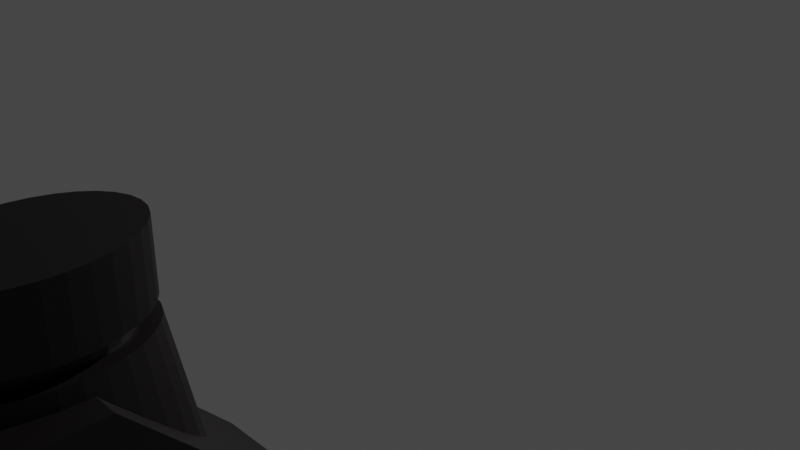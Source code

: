 # Source: oli_motor.blend  (saved by Blender 2.83.18; exported with 4.5.12 LTS)
import bpy
from mathutils import Matrix  # noqa: F401  (used for matrix-valued properties, if any)

bpy.ops.wm.read_factory_settings(use_empty=True)
scene = bpy.context.scene
scene.name = 'Scene'

# ---- collections
col_collection = bpy.data.collections.new('Collection'); scene.collection.children.link(col_collection)

# ---- materials (node trees are filled in below, after node groups)
mat_material_003 = bpy.data.materials.new('Material.003')
mat_material_003.use_transparent_shadow = False
mat_tutup = bpy.data.materials.new('tutup ')
mat_tutup.use_transparent_shadow = False

# ---- material node trees
mat_material_003.use_nodes = True; mat_material_003.node_tree.nodes.clear()
_N = mat_material_003.node_tree.nodes; _L = mat_material_003.node_tree.links
n0 = _N.new('ShaderNodeBsdfPrincipled'); n0.name = 'Principled BSDF'; n0.location = (10, 300)
n0.distribution = 'GGX'
n0.subsurface_method = 'BURLEY'
n0.inputs[0].default_value = (0.003095, 0.0009824, 0.001419, 1.0)
n0.inputs[3].default_value = 1.45
n0.inputs[27].default_value = (0.0, 0.0, 0.0, 1.0)
n0.inputs[28].default_value = 1.0
n1 = _N.new('ShaderNodeOutputMaterial'); n1.name = 'Material Output'; n1.location = (300, 300)
_L.new(n0.outputs[0], n1.inputs[0])
n1.is_active_output = True
mat_tutup.use_nodes = True; mat_tutup.node_tree.nodes.clear()
_N = mat_tutup.node_tree.nodes; _L = mat_tutup.node_tree.links
n0 = _N.new('ShaderNodeBsdfPrincipled'); n0.name = 'Principled BSDF'; n0.location = (10, 300)
n0.distribution = 'GGX'
n0.subsurface_method = 'BURLEY'
n0.inputs[0].default_value = (0.402, 0.008147, 0.01526, 1.0)
n0.inputs[3].default_value = 1.45
n0.inputs[27].default_value = (0.0, 0.0, 0.0, 1.0)
n0.inputs[28].default_value = 1.0
n1 = _N.new('ShaderNodeOutputMaterial'); n1.name = 'Material Output'; n1.location = (300, 300)
_L.new(n0.outputs[0], n1.inputs[0])
n1.is_active_output = True

# ---- world
world_world = bpy.data.worlds.new('World'); scene.world = world_world
world_world.use_nodes = True; world_world.node_tree.nodes.clear()
_N = world_world.node_tree.nodes; _L = world_world.node_tree.links
n0 = _N.new('ShaderNodeOutputWorld'); n0.name = 'World Output'; n0.location = (300, 300)
n1 = _N.new('ShaderNodeBackground'); n1.name = 'Background'; n1.location = (10, 300)
n1.inputs[0].default_value = (0.05088, 0.05088, 0.05088, 1.0)
_L.new(n1.outputs[0], n0.inputs[0])
n0.is_active_output = True
world_world.color = (0.05088, 0.05088, 0.05088)
world_world.use_sun_shadow = False
world_world.sun_shadow_jitter_overblur = 0.0

# ---- cameras
cam_camera = bpy.data.cameras.new('Camera')
cam_camera.clip_end = 100.0
cam_camera.ortho_scale = 7.314

# ---- lights
light_light = bpy.data.lights.new('Light', 'POINT')
light_light.transmission_factor = 0.0
light_light.energy = 1000.0
light_light.shadow_soft_size = 0.1
light_light.shadow_maximum_resolution = 0.006
light_light.use_absolute_resolution = True

# ---- meshes
me_cube = bpy.data.meshes.new('Cube')
me_cube.from_pydata([(-1.0, -0.7855, -0.9493), (-1.0, 0.7331, -0.9172), (-1.0, -0.01345, 0.9578), (1.0, -0.7855, -0.9493), (1.0, 0.7331, -0.9172), (1.0, -0.01345, 0.9578), (-1.0, -0.7973, 0.1359), (-1.0, 0.7551, 0.1697), (1.0, 0.7551, 0.1697), (1.0, -0.7973, 0.1359), (-1.0, -0.7829, -1.071), (-1.0, 0.7357, -1.039), (1.0, -0.7829, -1.071), (1.0, 0.7357, -1.039), (-1.0, -0.7806, -1.178), (-1.0, 0.738, -1.146), (1.0, -0.7806, -1.178), (1.0, 0.738, -1.146), (-1.0, -0.7787, -1.269), (-1.0, 0.7399, -1.237), (1.0, -0.7787, -1.269), (1.0, 0.7399, -1.237), (-1.0, -0.6835, -1.461), (-1.0, 0.6933, -1.429), (1.0, -0.6835, -1.461), (1.0, 0.6933, -1.429), (0.001636, 0.2448, 1.074), (0.001636, 0.3098, 1.315), (0.1095, 0.2394, 1.074), (0.1345, 0.3032, 1.315), (0.2132, 0.2235, 1.074), (0.2623, 0.2835, 1.315), (0.3088, 0.1976, 1.074), (0.3801, 0.2516, 1.315), (0.3926, 0.1627, 1.074), (0.4833, 0.2087, 1.315), (0.4613, 0.1202, 1.074), (0.568, 0.1564, 1.315), (0.5124, 0.07179, 1.074), (0.6309, 0.09668, 1.315), (0.5439, 0.01922, 1.074), (0.6697, 0.0319, 1.315), (0.5545, -0.03546, 1.074), (0.6828, -0.03546, 1.315), (0.5439, -0.09014, 1.074), (0.6697, -0.1028, 1.315), (0.5124, -0.1427, 1.074), (0.6309, -0.1676, 1.315), (0.4613, -0.1912, 1.074), (0.568, -0.2273, 1.315), (0.3926, -0.2336, 1.074), (0.4833, -0.2796, 1.315), (0.3088, -0.2685, 1.074), (0.3801, -0.3226, 1.315), (0.2132, -0.2944, 1.074), (0.2623, -0.3545, 1.315), (0.1095, -0.3103, 1.074), (0.1345, -0.3741, 1.315), (0.001636, -0.3157, 1.074), (0.001636, -0.3807, 1.315), (-0.1062, -0.3103, 1.074), (-0.1312, -0.3741, 1.315), (-0.2099, -0.2944, 1.074), (-0.259, -0.3545, 1.315), (-0.3055, -0.2685, 1.074), (-0.3768, -0.3226, 1.315), (-0.3893, -0.2336, 1.074), (-0.48, -0.2796, 1.315), (-0.4581, -0.1912, 1.074), (-0.5647, -0.2273, 1.315), (-0.5091, -0.1427, 1.074), (-0.6277, -0.1676, 1.315), (-0.5406, -0.09014, 1.074), (-0.6664, -0.1028, 1.315), (-0.5512, -0.03546, 1.074), (-0.6795, -0.03546, 1.315), (-0.5406, 0.01922, 1.074), (-0.6664, 0.0319, 1.315), (-0.5091, 0.07179, 1.074), (-0.6277, 0.09668, 1.315), (-0.4581, 0.1202, 1.074), (-0.5647, 0.1564, 1.315), (-0.3893, 0.1627, 1.074), (-0.48, 0.2087, 1.315), (-0.3055, 0.1976, 1.074), (-0.3768, 0.2516, 1.315), (-0.2099, 0.2235, 1.074), (-0.259, 0.2835, 1.315), (-0.1062, 0.2394, 1.074), (-0.1312, 0.3032, 1.315), (0.001636, 0.3098, 1.074), (0.1345, 0.3032, 1.074), (0.2623, 0.2835, 1.074), (0.3801, 0.2516, 1.074), (0.4833, 0.2087, 1.074), (0.568, 0.1564, 1.074), (0.6309, 0.09668, 1.074), (0.6697, 0.0319, 1.074), (0.6828, -0.03546, 1.074), (0.6697, -0.1028, 1.074), (0.6309, -0.1676, 1.074), (0.568, -0.2273, 1.074), (0.4833, -0.2796, 1.074), (0.3801, -0.3226, 1.074), (0.2623, -0.3545, 1.074), (0.1345, -0.3741, 1.074), (0.001636, -0.3807, 1.074), (-0.1312, -0.3741, 1.074), (-0.259, -0.3545, 1.074), (-0.3768, -0.3226, 1.074), (-0.48, -0.2796, 1.074), (-0.5647, -0.2273, 1.074), (-0.6277, -0.1676, 1.074), (-0.6664, -0.1028, 1.074), (-0.6795, -0.03546, 1.074), (-0.6664, 0.0319, 1.074), (-0.6277, 0.09668, 1.074), (-0.5647, 0.1564, 1.074), (-0.48, 0.2087, 1.074), (-0.3768, 0.2516, 1.074), (-0.259, 0.2835, 1.074), (-0.1312, 0.3032, 1.074), (0.001636, 0.2448, 1.015), (0.1095, 0.2394, 1.015), (0.2132, 0.2235, 1.015), (0.3088, 0.1976, 1.015), (0.3926, 0.1627, 1.015), (0.4613, 0.1202, 1.015), (0.5124, 0.07179, 1.015), (0.5439, 0.01922, 1.015), (0.5545, -0.03546, 1.015), (0.5439, -0.09014, 1.015), (0.5124, -0.1427, 1.015), (0.4613, -0.1912, 1.015), (0.3926, -0.2336, 1.015), (0.3088, -0.2685, 1.015), (0.2132, -0.2944, 1.015), (0.1095, -0.3103, 1.015), (0.001636, -0.3157, 1.015), (-0.1062, -0.3103, 1.015), (-0.2099, -0.2944, 1.015), (-0.3055, -0.2685, 1.015), (-0.3893, -0.2336, 1.015), (-0.4581, -0.1912, 1.015), (-0.5091, -0.1427, 1.015), (-0.5406, -0.09014, 1.015), (-0.5512, -0.03546, 1.015), (-0.5406, 0.01922, 1.015), (-0.5091, 0.07179, 1.015), (-0.4581, 0.1202, 1.015), (-0.3893, 0.1627, 1.015), (-0.3055, 0.1976, 1.015), (-0.2099, 0.2235, 1.015), (-0.1062, 0.2394, 1.015), (0.001636, 0.3159, 1.015), (0.1368, 0.3091, 1.015), (0.2669, 0.2891, 1.015), (0.3867, 0.2567, 1.015), (0.4917, 0.213, 1.015), (0.5779, 0.1597, 1.015), (0.642, 0.09899, 1.015), (0.6814, 0.03308, 1.015), (0.6947, -0.03546, 1.015), (0.6814, -0.104, 1.015), (0.642, -0.1699, 1.015), (0.5779, -0.2307, 1.015), (0.4917, -0.2839, 1.015), (0.3867, -0.3276, 1.015), (0.2669, -0.3601, 1.015), (0.1368, -0.38, 1.015), (0.001636, -0.3868, 1.015), (-0.1336, -0.38, 1.015), (-0.2636, -0.3601, 1.015), (-0.3834, -0.3276, 1.015), (-0.4884, -0.2839, 1.015), (-0.5746, -0.2307, 1.015), (-0.6387, -0.1699, 1.015), (-0.6781, -0.104, 1.015), (-0.6914, -0.03546, 1.015), (-0.6781, 0.03308, 1.015), (-0.6387, 0.09899, 1.015), (-0.5746, 0.1597, 1.015), (-0.4884, 0.213, 1.015), (-0.3834, 0.2567, 1.015), (-0.2636, 0.2891, 1.015), (-0.1336, 0.3091, 1.015), (0.001636, 0.4311, 0.4401), (0.1812, 0.4222, 0.4401), (0.3539, 0.3956, 0.4401), (0.513, 0.3525, 0.4401), (0.6525, 0.2945, 0.4401), (0.767, 0.2238, 0.4401), (0.852, 0.1431, 0.4401), (0.9044, 0.05557, 0.4401), (0.9221, -0.03546, 0.4401), (0.9044, -0.1265, 0.4401), (0.852, -0.214, 0.4401), (0.767, -0.2947, 0.4401), (0.6525, -0.3654, 0.4401), (0.513, -0.4234, 0.4401), (0.3539, -0.4665, 0.4401), (0.1812, -0.4931, 0.4401), (0.001635, -0.5021, 0.4401), (-0.1779, -0.4931, 0.4401), (-0.3506, -0.4665, 0.4401), (-0.5097, -0.4234, 0.4401), (-0.6492, -0.3654, 0.4401), (-0.7637, -0.2947, 0.4401), (-0.8488, -0.214, 0.4401), (-0.9011, -0.1265, 0.4401), (-0.9188, -0.03546, 0.4401), (-0.9011, 0.05557, 0.4401), (-0.8488, 0.1431, 0.4401), (-0.7637, 0.2238, 0.4401), (-0.6492, 0.2945, 0.4401), (-0.5097, 0.3525, 0.4401), (-0.3506, 0.3956, 0.4401), (-0.1779, 0.4222, 0.4401), (-1.0, -0.618, 0.7756), (-1.0, -0.3889, 0.9521), (-1.0, -0.5764, 0.7718), (-1.0, -0.5394, 0.7644), (-1.0, -0.5032, 0.7638), (-1.0, -0.4642, 0.7806), (-1.0, -0.4222, 0.8303), (-1.0, -0.407, 0.8879), (1.0, -0.3889, 0.9521), (1.0, -0.618, 0.7756), (1.0, -0.407, 0.8879), (1.0, -0.4222, 0.8303), (1.0, -0.4642, 0.7806), (1.0, -0.5032, 0.7638), (1.0, -0.5394, 0.7644), (1.0, -0.5764, 0.7718)], [], [(5, 2, 219, 226), (7, 2, 5, 8), (6, 218, 220, 221, 222, 223, 224, 225, 219, 2, 7), (0, 1, 11, 10), (8, 5, 226, 228, 229, 230, 231, 232, 233, 227, 9), (3, 9, 6, 0), (4, 8, 9, 3), (1, 7, 8, 4), (0, 6, 7, 1), (13, 12, 16, 17), (4, 3, 12, 13), (3, 0, 10, 12), (1, 4, 13, 11), (16, 14, 18, 20), (10, 11, 15, 14), (12, 10, 14, 16), (11, 13, 17, 15), (21, 20, 24, 25), (15, 17, 21, 19), (17, 16, 20, 21), (14, 15, 19, 18), (23, 25, 24, 22), (18, 19, 23, 22), (20, 18, 22, 24), (19, 21, 25, 23), (90, 27, 29, 91), (91, 29, 31, 92), (92, 31, 33, 93), (93, 33, 35, 94), (94, 35, 37, 95), (95, 37, 39, 96), (96, 39, 41, 97), (97, 41, 43, 98), (98, 43, 45, 99), (99, 45, 47, 100), (100, 47, 49, 101), (101, 49, 51, 102), (102, 51, 53, 103), (103, 53, 55, 104), (104, 55, 57, 105), (105, 57, 59, 106), (106, 59, 61, 107), (107, 61, 63, 108), (108, 63, 65, 109), (109, 65, 67, 110), (110, 67, 69, 111), (111, 69, 71, 112), (112, 71, 73, 113), (113, 73, 75, 114), (114, 75, 77, 115), (115, 77, 79, 116), (116, 79, 81, 117), (117, 81, 83, 118), (118, 83, 85, 119), (119, 85, 87, 120), (29, 27, 89, 87, 85, 83, 81, 79, 77, 75, 73, 71, 69, 67, 65, 63, 61, 59, 57, 55, 53, 51, 49, 47, 45, 43, 41, 39, 37, 35, 33, 31), (120, 87, 89, 121), (121, 89, 27, 90), (54, 56, 137, 136), (28, 26, 90, 91), (30, 28, 91, 92), (32, 30, 92, 93), (34, 32, 93, 94), (36, 34, 94, 95), (38, 36, 95, 96), (40, 38, 96, 97), (42, 40, 97, 98), (44, 42, 98, 99), (46, 44, 99, 100), (48, 46, 100, 101), (50, 48, 101, 102), (52, 50, 102, 103), (54, 52, 103, 104), (56, 54, 104, 105), (58, 56, 105, 106), (60, 58, 106, 107), (62, 60, 107, 108), (64, 62, 108, 109), (66, 64, 109, 110), (68, 66, 110, 111), (70, 68, 111, 112), (72, 70, 112, 113), (74, 72, 113, 114), (76, 74, 114, 115), (78, 76, 115, 116), (80, 78, 116, 117), (82, 80, 117, 118), (84, 82, 118, 119), (86, 84, 119, 120), (88, 86, 120, 121), (26, 88, 121, 90), (139, 140, 172, 171), (28, 30, 124, 123), (82, 84, 151, 150), (56, 58, 138, 137), (30, 32, 125, 124), (84, 86, 152, 151), (58, 60, 139, 138), (32, 34, 126, 125), (86, 88, 153, 152), (60, 62, 140, 139), (34, 36, 127, 126), (88, 26, 122, 153), (62, 64, 141, 140), (36, 38, 128, 127), (64, 66, 142, 141), (38, 40, 129, 128), (66, 68, 143, 142), (40, 42, 130, 129), (68, 70, 144, 143), (42, 44, 131, 130), (70, 72, 145, 144), (44, 46, 132, 131), (72, 74, 146, 145), (46, 48, 133, 132), (74, 76, 147, 146), (48, 50, 134, 133), (76, 78, 148, 147), (50, 52, 135, 134), (78, 80, 149, 148), (52, 54, 136, 135), (26, 28, 123, 122), (80, 82, 150, 149), (174, 175, 207, 206), (126, 127, 159, 158), (153, 122, 154, 185), (140, 141, 173, 172), (127, 128, 160, 159), (141, 142, 174, 173), (128, 129, 161, 160), (142, 143, 175, 174), (129, 130, 162, 161), (143, 144, 176, 175), (130, 131, 163, 162), (144, 145, 177, 176), (131, 132, 164, 163), (145, 146, 178, 177), (132, 133, 165, 164), (146, 147, 179, 178), (133, 134, 166, 165), (147, 148, 180, 179), (134, 135, 167, 166), (148, 149, 181, 180), (135, 136, 168, 167), (122, 123, 155, 154), (149, 150, 182, 181), (136, 137, 169, 168), (123, 124, 156, 155), (150, 151, 183, 182), (137, 138, 170, 169), (124, 125, 157, 156), (151, 152, 184, 183), (138, 139, 171, 170), (125, 126, 158, 157), (152, 153, 185, 184), (186, 187, 188, 189, 190, 191, 192, 193, 194, 195, 196, 197, 198, 199, 200, 201, 202, 203, 204, 205, 206, 207, 208, 209, 210, 211, 212, 213, 214, 215, 216, 217), (161, 162, 194, 193), (175, 176, 208, 207), (162, 163, 195, 194), (176, 177, 209, 208), (163, 164, 196, 195), (177, 178, 210, 209), (164, 165, 197, 196), (178, 179, 211, 210), (165, 166, 198, 197), (179, 180, 212, 211), (166, 167, 199, 198), (180, 181, 213, 212), (167, 168, 200, 199), (154, 155, 187, 186), (181, 182, 214, 213), (168, 169, 201, 200), (155, 156, 188, 187), (182, 183, 215, 214), (169, 170, 202, 201), (156, 157, 189, 188), (183, 184, 216, 215), (170, 171, 203, 202), (157, 158, 190, 189), (184, 185, 217, 216), (171, 172, 204, 203), (158, 159, 191, 190), (185, 154, 186, 217), (172, 173, 205, 204), (159, 160, 192, 191), (173, 174, 206, 205), (160, 161, 193, 192), (226, 219, 225, 228), (228, 225, 224, 229), (229, 224, 223, 230), (230, 223, 222, 231), (231, 222, 221, 232), (232, 221, 220, 233), (233, 220, 218, 227), (9, 227, 218, 6)])
_uv = me_cube.uv_layers.new(name='UVMap')
_uv.uv.foreach_set('vector', [0.625, 0.5, 0.875, 0.5, 0.875, 0.6689, 0.625, 0.6689, 0.5275, 0.25, 0.625, 0.25, 0.625, 0.5, 0.5275, 0.5, 0.5275, 0.0, 0.6042, 0.0, 0.6036, 0.01213, 0.6027, 0.02392, 0.6025, 0.03558, 0.6044, 0.04822, 0.6104, 0.06311, 0.6173, 0.07017, 0.625, 0.08114, 0.625, 0.25, 0.5275, 0.25, 0.375, 0.0, 0.375, 0.25, 0.375, 0.25, 0.375, 0.0, 0.5275, 0.5, 0.625, 0.5, 0.625, 0.6689, 0.6173, 0.6798, 0.6104, 0.6869, 0.6044, 0.7018, 0.6025, 0.7144, 0.6027, 0.7261, 0.6036, 0.7379, 0.6042, 0.75, 0.5275, 0.75, 0.375, 0.75, 0.5275, 0.75, 0.5275, 1.0, 0.375, 1.0, 0.375, 0.5, 0.5275, 0.5, 0.5275, 0.75, 0.375, 0.75, 0.375, 0.25, 0.5275, 0.25, 0.5275, 0.5, 0.375, 0.5, 0.375, 0.0, 0.5275, 0.0, 0.5275, 0.25, 0.375, 0.25, 0.375, 0.5, 0.375, 0.75, 0.375, 0.75, 0.375, 0.5, 0.375, 0.5, 0.375, 0.75, 0.375, 0.75, 0.375, 0.5, 0.375, 0.75, 0.375, 1.0, 0.375, 1.0, 0.375, 0.75, 0.375, 0.25, 0.375, 0.5, 0.375, 0.5, 0.375, 0.25, 0.375, 0.75, 0.375, 1.0, 0.375, 1.0, 0.375, 0.75, 0.375, 0.0, 0.375, 0.25, 0.375, 0.25, 0.375, 0.0, 0.375, 0.75, 0.375, 1.0, 0.375, 1.0, 0.375, 0.75, 0.375, 0.25, 0.375, 0.5, 0.375, 0.5, 0.375, 0.25, 0.375, 0.5, 0.375, 0.75, 0.375, 0.75, 0.375, 0.5, 0.375, 0.25, 0.375, 0.5, 0.375, 0.5, 0.375, 0.25, 0.375, 0.5, 0.375, 0.75, 0.375, 0.75, 0.375, 0.5, 0.375, 0.0, 0.375, 0.25, 0.375, 0.25, 0.375, 0.0, 0.125, 0.5, 0.375, 0.5, 0.375, 0.75, 0.125, 0.75, 0.375, 0.0, 0.375, 0.25, 0.375, 0.25, 0.375, 0.0, 0.375, 0.75, 0.375, 1.0, 0.375, 1.0, 0.375, 0.75, 0.375, 0.25, 0.375, 0.5, 0.375, 0.5, 0.375, 0.25, 1.0, 0.5, 1.0, 1.0, 0.9688, 1.0, 0.9688, 0.5, 0.9688, 0.5, 0.9688, 1.0, 0.9375, 1.0, 0.9375, 0.5, 0.9375, 0.5, 0.9375, 1.0, 0.9062, 1.0, 0.9062, 0.5, 0.9062, 0.5, 0.9062, 1.0, 0.875, 1.0, 0.875, 0.5, 0.875, 0.5, 0.875, 1.0, 0.8438, 1.0, 0.8438, 0.5, 0.8438, 0.5, 0.8438, 1.0, 0.8125, 1.0, 0.8125, 0.5, 0.8125, 0.5, 0.8125, 1.0, 0.7812, 1.0, 0.7812, 0.5, 0.7812, 0.5, 0.7812, 1.0, 0.75, 1.0, 0.75, 0.5, 0.75, 0.5, 0.75, 1.0, 0.7188, 1.0, 0.7188, 0.5, 0.7188, 0.5, 0.7188, 1.0, 0.6875, 1.0, 0.6875, 0.5, 0.6875, 0.5, 0.6875, 1.0, 0.6562, 1.0, 0.6562, 0.5, 0.6562, 0.5, 0.6562, 1.0, 0.625, 1.0, 0.625, 0.5, 0.625, 0.5, 0.625, 1.0, 0.5938, 1.0, 0.5938, 0.5, 0.5938, 0.5, 0.5938, 1.0, 0.5625, 1.0, 0.5625, 0.5, 0.5625, 0.5, 0.5625, 1.0, 0.5312, 1.0, 0.5312, 0.5, 0.5312, 0.5, 0.5312, 1.0, 0.5, 1.0, 0.5, 0.5, 0.5, 0.5, 0.5, 1.0, 0.4688, 1.0, 0.4688, 0.5, 0.4688, 0.5, 0.4688, 1.0, 0.4375, 1.0, 0.4375, 0.5, 0.4375, 0.5, 0.4375, 1.0, 0.4062, 1.0, 0.4062, 0.5, 0.4062, 0.5, 0.4062, 1.0, 0.375, 1.0, 0.375, 0.5, 0.375, 0.5, 0.375, 1.0, 0.3438, 1.0, 0.3438, 0.5, 0.3438, 0.5, 0.3438, 1.0, 0.3125, 1.0, 0.3125, 0.5, 0.3125, 0.5, 0.3125, 1.0, 0.2812, 1.0, 0.2812, 0.5, 0.2812, 0.5, 0.2812, 1.0, 0.25, 1.0, 0.25, 0.5, 0.25, 0.5, 0.25, 1.0, 0.2188, 1.0, 0.2188, 0.5, 0.2188, 0.5, 0.2188, 1.0, 0.1875, 1.0, 0.1875, 0.5, 0.1875, 0.5, 0.1875, 1.0, 0.1562, 1.0, 0.1562, 0.5, 0.1562, 0.5, 0.1562, 1.0, 0.125, 1.0, 0.125, 0.5, 0.125, 0.5, 0.125, 1.0, 0.09375, 1.0, 0.09375, 0.5, 0.09375, 0.5, 0.09375, 1.0, 0.0625, 1.0, 0.0625, 0.5, 0.2968, 0.4854, 0.25, 0.49, 0.2032, 0.4854, 0.1582, 0.4717, 0.1167, 0.4496, 0.08029, 0.4197, 0.05045, 0.3833, 0.02827, 0.3418, 0.01461, 0.2968, 0.01, 0.25, 0.01461, 0.2032, 0.02827, 0.1582, 0.05045, 0.1167, 0.08029, 0.08029, 0.1167, 0.05045, 0.1582, 0.02827, 0.2032, 0.01461, 0.25, 0.01, 0.2968, 0.01461, 0.3418, 0.02827, 0.3833, 0.05045, 0.4197, 0.08029, 0.4496, 0.1167, 0.4717, 0.1582, 0.4854, 0.2032, 0.49, 0.25, 0.4854, 0.2968, 0.4717, 0.3418, 0.4496, 0.3833, 0.4197, 0.4197, 0.3833, 0.4496, 0.3418, 0.4717, 0.0625, 0.5, 0.0625, 1.0, 0.03125, 1.0, 0.03125, 0.5, 0.03125, 0.5, 0.03125, 1.0, 0.0, 1.0, 0.0, 0.5, 0.8245, 0.07003, 0.788, 0.05894, 0.788, 0.05894, 0.8245, 0.07003, 0.788, 0.4411, 0.75, 0.4448, 0.75, 0.49, 0.7968, 0.4854, 0.8245, 0.43, 0.788, 0.4411, 0.7968, 0.4854, 0.8418, 0.4717, 0.8582, 0.412, 0.8245, 0.43, 0.8418, 0.4717, 0.8833, 0.4496, 0.8877, 0.3877, 0.8582, 0.412, 0.8833, 0.4496, 0.9197, 0.4197, 0.912, 0.3582, 0.8877, 0.3877, 0.9197, 0.4197, 0.9496, 0.3833, 0.93, 0.3245, 0.912, 0.3582, 0.9496, 0.3833, 0.9717, 0.3418, 0.9411, 0.288, 0.93, 0.3245, 0.9717, 0.3418, 0.9854, 0.2968, 0.9448, 0.25, 0.9411, 0.288, 0.9854, 0.2968, 0.99, 0.25, 0.9411, 0.212, 0.9448, 0.25, 0.99, 0.25, 0.9854, 0.2032, 0.93, 0.1755, 0.9411, 0.212, 0.9854, 0.2032, 0.9717, 0.1582, 0.912, 0.1418, 0.93, 0.1755, 0.9717, 0.1582, 0.9496, 0.1167, 0.8877, 0.1123, 0.912, 0.1418, 0.9496, 0.1167, 0.9197, 0.08029, 0.8582, 0.08803, 0.8877, 0.1123, 0.9197, 0.08029, 0.8833, 0.05045, 0.8245, 0.07003, 0.8582, 0.08803, 0.8833, 0.05045, 0.8418, 0.02827, 0.788, 0.05894, 0.8245, 0.07003, 0.8418, 0.02827, 0.7968, 0.01461, 0.75, 0.0552, 0.788, 0.05894, 0.7968, 0.01461, 0.75, 0.01, 0.712, 0.05894, 0.75, 0.0552, 0.75, 0.01, 0.7032, 0.01461, 0.6755, 0.07003, 0.712, 0.05894, 0.7032, 0.01461, 0.6582, 0.02827, 0.6418, 0.08803, 0.6755, 0.07003, 0.6582, 0.02827, 0.6167, 0.05045, 0.6123, 0.1123, 0.6418, 0.08803, 0.6167, 0.05045, 0.5803, 0.08029, 0.588, 0.1418, 0.6123, 0.1123, 0.5803, 0.08029, 0.5504, 0.1167, 0.57, 0.1755, 0.588, 0.1418, 0.5504, 0.1167, 0.5283, 0.1582, 0.5589, 0.212, 0.57, 0.1755, 0.5283, 0.1582, 0.5146, 0.2032, 0.5552, 0.25, 0.5589, 0.212, 0.5146, 0.2032, 0.51, 0.25, 0.5589, 0.288, 0.5552, 0.25, 0.51, 0.25, 0.5146, 0.2968, 0.57, 0.3245, 0.5589, 0.288, 0.5146, 0.2968, 0.5283, 0.3418, 0.588, 0.3582, 0.57, 0.3245, 0.5283, 0.3418, 0.5504, 0.3833, 0.6123, 0.3877, 0.588, 0.3582, 0.5504, 0.3833, 0.5803, 0.4197, 0.6418, 0.412, 0.6123, 0.3877, 0.5803, 0.4197, 0.6167, 0.4496, 0.6755, 0.43, 0.6418, 0.412, 0.6167, 0.4496, 0.6582, 0.4717, 0.712, 0.4411, 0.6755, 0.43, 0.6582, 0.4717, 0.7032, 0.4854, 0.75, 0.4448, 0.712, 0.4411, 0.7032, 0.4854, 0.75, 0.49, 0.712, 0.05894, 0.6755, 0.07003, 0.6755, 0.07003, 0.712, 0.05894, 0.788, 0.4411, 0.8245, 0.43, 0.8245, 0.43, 0.788, 0.4411, 0.6123, 0.3877, 0.6418, 0.412, 0.6418, 0.412, 0.6123, 0.3877, 0.788, 0.05894, 0.75, 0.0552, 0.75, 0.0552, 0.788, 0.05894, 0.8245, 0.43, 0.8582, 0.412, 0.8582, 0.412, 0.8245, 0.43, 0.6418, 0.412, 0.6755, 0.43, 0.6755, 0.43, 0.6418, 0.412, 0.75, 0.0552, 0.712, 0.05894, 0.712, 0.05894, 0.75, 0.0552, 0.8582, 0.412, 0.8877, 0.3877, 0.8877, 0.3877, 0.8582, 0.412, 0.6755, 0.43, 0.712, 0.4411, 0.712, 0.4411, 0.6755, 0.43, 0.712, 0.05894, 0.6755, 0.07003, 0.6755, 0.07003, 0.712, 0.05894, 0.8877, 0.3877, 0.912, 0.3582, 0.912, 0.3582, 0.8877, 0.3877, 0.712, 0.4411, 0.75, 0.4448, 0.75, 0.4448, 0.712, 0.4411, 0.6755, 0.07003, 0.6418, 0.08803, 0.6418, 0.08803, 0.6755, 0.07003, 0.912, 0.3582, 0.93, 0.3245, 0.93, 0.3245, 0.912, 0.3582, 0.6418, 0.08803, 0.6123, 0.1123, 0.6123, 0.1123, 0.6418, 0.08803, 0.93, 0.3245, 0.9411, 0.288, 0.9411, 0.288, 0.93, 0.3245, 0.6123, 0.1123, 0.588, 0.1418, 0.588, 0.1418, 0.6123, 0.1123, 0.9411, 0.288, 0.9448, 0.25, 0.9448, 0.25, 0.9411, 0.288, 0.588, 0.1418, 0.57, 0.1755, 0.57, 0.1755, 0.588, 0.1418, 0.9448, 0.25, 0.9411, 0.212, 0.9411, 0.212, 0.9448, 0.25, 0.57, 0.1755, 0.5589, 0.212, 0.5589, 0.212, 0.57, 0.1755, 0.9411, 0.212, 0.93, 0.1755, 0.93, 0.1755, 0.9411, 0.212, 0.5589, 0.212, 0.5552, 0.25, 0.5552, 0.25, 0.5589, 0.212, 0.93, 0.1755, 0.912, 0.1418, 0.912, 0.1418, 0.93, 0.1755, 0.5552, 0.25, 0.5589, 0.288, 0.5589, 0.288, 0.5552, 0.25, 0.912, 0.1418, 0.8877, 0.1123, 0.8877, 0.1123, 0.912, 0.1418, 0.5589, 0.288, 0.57, 0.3245, 0.57, 0.3245, 0.5589, 0.288, 0.8877, 0.1123, 0.8582, 0.08803, 0.8582, 0.08803, 0.8877, 0.1123, 0.57, 0.3245, 0.588, 0.3582, 0.588, 0.3582, 0.57, 0.3245, 0.8582, 0.08803, 0.8245, 0.07003, 0.8245, 0.07003, 0.8582, 0.08803, 0.75, 0.4448, 0.788, 0.4411, 0.788, 0.4411, 0.75, 0.4448, 0.588, 0.3582, 0.6123, 0.3877, 0.6123, 0.3877, 0.588, 0.3582, 0.6123, 0.1123, 0.588, 0.1418, 0.588, 0.1418, 0.6123, 0.1123, 0.8877, 0.3877, 0.912, 0.3582, 0.912, 0.3582, 0.8877, 0.3877, 0.712, 0.4411, 0.75, 0.4448, 0.75, 0.4448, 0.712, 0.4411, 0.6755, 0.07003, 0.6418, 0.08803, 0.6418, 0.08803, 0.6755, 0.07003, 0.912, 0.3582, 0.93, 0.3245, 0.93, 0.3245, 0.912, 0.3582, 0.6418, 0.08803, 0.6123, 0.1123, 0.6123, 0.1123, 0.6418, 0.08803, 0.93, 0.3245, 0.9411, 0.288, 0.9411, 0.288, 0.93, 0.3245, 0.6123, 0.1123, 0.588, 0.1418, 0.588, 0.1418, 0.6123, 0.1123, 0.9411, 0.288, 0.9448, 0.25, 0.9448, 0.25, 0.9411, 0.288, 0.588, 0.1418, 0.57, 0.1755, 0.57, 0.1755, 0.588, 0.1418, 0.9448, 0.25, 0.9411, 0.212, 0.9411, 0.212, 0.9448, 0.25, 0.57, 0.1755, 0.5589, 0.212, 0.5589, 0.212, 0.57, 0.1755, 0.9411, 0.212, 0.93, 0.1755, 0.93, 0.1755, 0.9411, 0.212, 0.5589, 0.212, 0.5552, 0.25, 0.5552, 0.25, 0.5589, 0.212, 0.93, 0.1755, 0.912, 0.1418, 0.912, 0.1418, 0.93, 0.1755, 0.5552, 0.25, 0.5589, 0.288, 0.5589, 0.288, 0.5552, 0.25, 0.912, 0.1418, 0.8877, 0.1123, 0.8877, 0.1123, 0.912, 0.1418, 0.5589, 0.288, 0.57, 0.3245, 0.57, 0.3245, 0.5589, 0.288, 0.8877, 0.1123, 0.8582, 0.08803, 0.8582, 0.08803, 0.8877, 0.1123, 0.57, 0.3245, 0.588, 0.3582, 0.588, 0.3582, 0.57, 0.3245, 0.8582, 0.08803, 0.8245, 0.07003, 0.8245, 0.07003, 0.8582, 0.08803, 0.75, 0.4448, 0.788, 0.4411, 0.788, 0.4411, 0.75, 0.4448, 0.588, 0.3582, 0.6123, 0.3877, 0.6123, 0.3877, 0.588, 0.3582, 0.8245, 0.07003, 0.788, 0.05894, 0.788, 0.05894, 0.8245, 0.07003, 0.788, 0.4411, 0.8245, 0.43, 0.8245, 0.43, 0.788, 0.4411, 0.6123, 0.3877, 0.6418, 0.412, 0.6418, 0.412, 0.6123, 0.3877, 0.788, 0.05894, 0.75, 0.0552, 0.75, 0.0552, 0.788, 0.05894, 0.8245, 0.43, 0.8582, 0.412, 0.8582, 0.412, 0.8245, 0.43, 0.6418, 0.412, 0.6755, 0.43, 0.6755, 0.43, 0.6418, 0.412, 0.75, 0.0552, 0.712, 0.05894, 0.712, 0.05894, 0.75, 0.0552, 0.8582, 0.412, 0.8877, 0.3877, 0.8877, 0.3877, 0.8582, 0.412, 0.6755, 0.43, 0.712, 0.4411, 0.712, 0.4411, 0.6755, 0.43, 0.75, 0.4448, 0.788, 0.4411, 0.8245, 0.43, 0.8582, 0.412, 0.8877, 0.3877, 0.912, 0.3582, 0.93, 0.3245, 0.9411, 0.288, 0.9448, 0.25, 0.9411, 0.212, 0.93, 0.1755, 0.912, 0.1418, 0.8877, 0.1123, 0.8582, 0.08803, 0.8245, 0.07003, 0.788, 0.05894, 0.75, 0.0552, 0.712, 0.05894, 0.6755, 0.07003, 0.6418, 0.08803, 0.6123, 0.1123, 0.588, 0.1418, 0.57, 0.1755, 0.5589, 0.212, 0.5552, 0.25, 0.5589, 0.288, 0.57, 0.3245, 0.588, 0.3582, 0.6123, 0.3877, 0.6418, 0.412, 0.6755, 0.43, 0.712, 0.4411, 0.9411, 0.288, 0.9448, 0.25, 0.9448, 0.25, 0.9411, 0.288, 0.588, 0.1418, 0.57, 0.1755, 0.57, 0.1755, 0.588, 0.1418, 0.9448, 0.25, 0.9411, 0.212, 0.9411, 0.212, 0.9448, 0.25, 0.57, 0.1755, 0.5589, 0.212, 0.5589, 0.212, 0.57, 0.1755, 0.9411, 0.212, 0.93, 0.1755, 0.93, 0.1755, 0.9411, 0.212, 0.5589, 0.212, 0.5552, 0.25, 0.5552, 0.25, 0.5589, 0.212, 0.93, 0.1755, 0.912, 0.1418, 0.912, 0.1418, 0.93, 0.1755, 0.5552, 0.25, 0.5589, 0.288, 0.5589, 0.288, 0.5552, 0.25, 0.912, 0.1418, 0.8877, 0.1123, 0.8877, 0.1123, 0.912, 0.1418, 0.5589, 0.288, 0.57, 0.3245, 0.57, 0.3245, 0.5589, 0.288, 0.8877, 0.1123, 0.8582, 0.08803, 0.8582, 0.08803, 0.8877, 0.1123, 0.57, 0.3245, 0.588, 0.3582, 0.588, 0.3582, 0.57, 0.3245, 0.8582, 0.08803, 0.8245, 0.07003, 0.8245, 0.07003, 0.8582, 0.08803, 0.75, 0.4448, 0.788, 0.4411, 0.788, 0.4411, 0.75, 0.4448, 0.588, 0.3582, 0.6123, 0.3877, 0.6123, 0.3877, 0.588, 0.3582, 0.8245, 0.07003, 0.788, 0.05894, 0.788, 0.05894, 0.8245, 0.07003, 0.788, 0.4411, 0.8245, 0.43, 0.8245, 0.43, 0.788, 0.4411, 0.6123, 0.3877, 0.6418, 0.412, 0.6418, 0.412, 0.6123, 0.3877, 0.788, 0.05894, 0.75, 0.0552, 0.75, 0.0552, 0.788, 0.05894, 0.8245, 0.43, 0.8582, 0.412, 0.8582, 0.412, 0.8245, 0.43, 0.6418, 0.412, 0.6755, 0.43, 0.6755, 0.43, 0.6418, 0.412, 0.75, 0.0552, 0.712, 0.05894, 0.712, 0.05894, 0.75, 0.0552, 0.8582, 0.412, 0.8877, 0.3877, 0.8877, 0.3877, 0.8582, 0.412, 0.6755, 0.43, 0.712, 0.4411, 0.712, 0.4411, 0.6755, 0.43, 0.712, 0.05894, 0.6755, 0.07003, 0.6755, 0.07003, 0.712, 0.05894, 0.8877, 0.3877, 0.912, 0.3582, 0.912, 0.3582, 0.8877, 0.3877, 0.712, 0.4411, 0.75, 0.4448, 0.75, 0.4448, 0.712, 0.4411, 0.6755, 0.07003, 0.6418, 0.08803, 0.6418, 0.08803, 0.6755, 0.07003, 0.912, 0.3582, 0.93, 0.3245, 0.93, 0.3245, 0.912, 0.3582, 0.6418, 0.08803, 0.6123, 0.1123, 0.6123, 0.1123, 0.6418, 0.08803, 0.93, 0.3245, 0.9411, 0.288, 0.9411, 0.288, 0.93, 0.3245, 0.625, 0.6689, 0.875, 0.6689, 0.875, 0.6774, 0.625, 0.6774, 0.625, 0.6774, 0.875, 0.6774, 0.875, 0.6847, 0.625, 0.6847, 0.625, 0.6847, 0.875, 0.6847, 0.875, 0.7039, 0.625, 0.7039, 0.625, 0.7039, 0.875, 0.7039, 0.875, 0.75, 0.625, 0.75, 0.6064, 0.75, 0.6064, 1.0, 0.6054, 1.0, 0.6054, 0.75, 0.6054, 0.75, 0.6054, 1.0, 0.6051, 1.0, 0.6051, 0.75, 0.6051, 0.75, 0.6051, 1.0, 0.6042, 1.0, 0.6042, 0.75, 0.5275, 0.75, 0.6042, 0.75, 0.6042, 1.0, 0.5275, 1.0])
me_cube.materials.append(mat_material_003)
me_cube.materials.append(mat_tutup)
me_cube.use_remesh_fix_poles = True
me_cube.use_remesh_preserve_attributes = False
me_cube.use_mirror_vertex_groups = False
me_cube.update()

# ---- objects
ob_light = bpy.data.objects.new('Light', light_light)
ob_camera = bpy.data.objects.new('Camera', cam_camera)
ob_empty = bpy.data.objects.new('Empty', None)
ob_cube = bpy.data.objects.new('Cube', me_cube)

# ---- transforms, parenting, visibility, modifiers, constraints
ob_light.location = (4.076, 0.9576, 5.665)
ob_light.rotation_euler = (0.6503, 0.05522, 1.866)
ob_light.lock_rotations_4d = False
ob_light.empty_display_type = 'ARROWS'
ob_light.color = (0.0, 0.0, 0.0, 0.0)
ob_light.lineart.crease_threshold = 0.0
ob_camera.location = (7.359, -6.926, 4.958)
ob_camera.rotation_euler = (1.109, 0.0, 0.8149)
ob_camera.lock_rotations_4d = False
ob_camera.empty_display_type = 'ARROWS'
ob_camera.color = (0.0, 0.0, 0.0, 0.0)
ob_camera.display_type = 'WIRE'
ob_camera.lineart.crease_threshold = 0.0
ob_empty.location = (0.1247, -0.1974, -0.1728)
ob_empty.rotation_euler = (1.571, -0.0, 1.571)
ob_empty.empty_display_type = 'IMAGE'
ob_empty.empty_display_size = 5.292
ob_empty.empty_image_offset = (-0.5, -0.4724)
ob_empty.lineart.crease_threshold = 0.0
ob_cube.location = (2.761, -4.975, 0.09066)
ob_cube.scale = (0.6422, 1.888, 1.888)
ob_cube.lineart.crease_threshold = 0.0

# ---- collection membership
col_collection.objects.link(ob_light)
col_collection.objects.link(ob_camera)
col_collection.objects.link(ob_empty)
col_collection.objects.link(ob_cube)

# ---- scene / render settings (as saved in the file)
scene.camera = ob_camera
scene.frame_start = 1; scene.frame_end = 250; scene.frame_set(243)
scene.render.engine = 'BLENDER_EEVEE_NEXT'
scene.cycles.use_denoising = False
scene.cycles.samples = 128
scene.cycles.sampling_pattern = 'TABULATED_SOBOL'
scene.cycles.use_adaptive_sampling = False
scene.cycles.use_light_tree = False
scene.view_settings.view_transform = 'Filmic'
bpy.context.view_layer.update()

